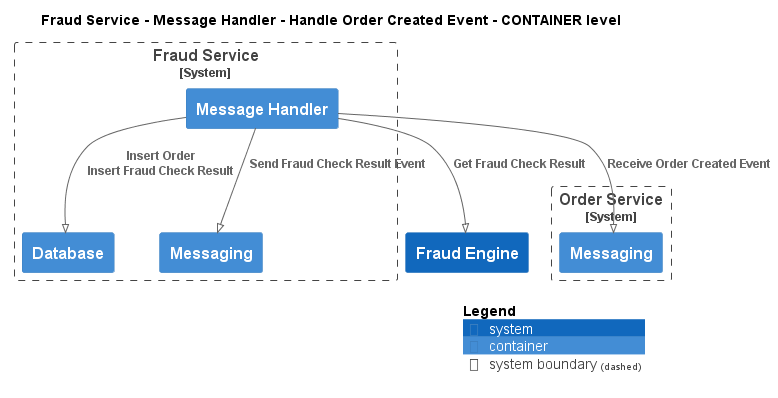

The diagram above was rendered by PlantUML. Its source (embedded in the PNG):
@startuml
!pragma layout smetana
!include ..\..\..\..\..\..\.c4s\C4_Container.puml

AddElementTag("state:new", $bgColor=green, $fontColor=#ffffff, $borderColor=green, $shadowing="False")
AddElementTag("state:changed", $bgColor=orange, $fontColor=#ffffff, $borderColor=orange, $shadowing="False")
AddElementTag("state:removed", $bgColor=red, $fontColor=#ffffff, $borderColor=red, $shadowing="False")

AddRelTag("state:new", $textColor=green, $lineColor=green)
AddRelTag("state:changed", $textColor=orange, $lineColor=orange)
AddRelTag("state:removed", $textColor=red, $lineColor=red)

SHOW_PERSON_PORTRAIT()
LAYOUT_TOP_DOWN()

skinparam linetype polyline

title Fraud Service - Message Handler - Handle Order Created Event - CONTAINER level


System_Boundary(ECommercePlatform.SoftwareSystems.FraudService, "Fraud Service") {
    Container(ECommercePlatform.SoftwareSystems.FraudService.Containers.MessageHandler, "Message Handler", "", "")
    Container(ECommercePlatform.SoftwareSystems.FraudService.Containers.Database, "Database", "", "")
    Container(ECommercePlatform.SoftwareSystems.FraudService.Containers.Messaging, "Messaging", "", "")
}

System_Boundary(ECommercePlatform.SoftwareSystems.OrderService, "Order Service") {
    Container(ECommercePlatform.SoftwareSystems.OrderService.Containers.Messaging, "Messaging", "", "")
}
System(ECommercePlatform.SoftwareSystems.FraudEngine, "Fraud Engine", "")

Rel(ECommercePlatform.SoftwareSystems.FraudService.Containers.MessageHandler, ECommercePlatform.SoftwareSystems.OrderService.Containers.Messaging, "Receive Order Created Event")
Rel(ECommercePlatform.SoftwareSystems.FraudService.Containers.MessageHandler, ECommercePlatform.SoftwareSystems.FraudService.Containers.Database, "Insert Order\nInsert Fraud Check Result")
Rel(ECommercePlatform.SoftwareSystems.FraudService.Containers.MessageHandler, ECommercePlatform.SoftwareSystems.FraudEngine, "Get Fraud Check Result")
Rel(ECommercePlatform.SoftwareSystems.FraudService.Containers.MessageHandler, ECommercePlatform.SoftwareSystems.FraudService.Containers.Messaging, "Send Fraud Check Result Event")


SHOW_LEGEND()
@enduml